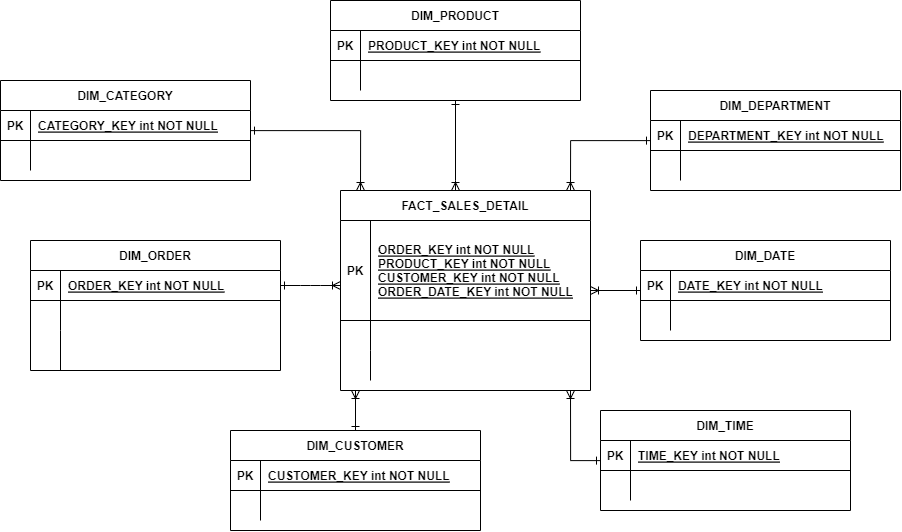

The diagram above was exported from draw.io. Its source (the exported page's mxGraphModel, read from the mxfile embedded in the PNG):
<mxGraphModel dx="2307" dy="1267" grid="1" gridSize="10" guides="1" tooltips="1" connect="1" arrows="1" fold="1" page="1" pageScale="1" pageWidth="850" pageHeight="1100" math="0" shadow="0" extFonts="Permanent Marker^https://fonts.googleapis.com/css?family=Permanent+Marker">
  <root>
    <mxCell id="0" />
    <mxCell id="1" parent="0" />
    <mxCell id="C-vyLk0tnHw3VtMMgP7b-12" value="" style="edgeStyle=entityRelationEdgeStyle;endArrow=ERoneToMany;startArrow=ERone;endFill=0;startFill=0;entryX=0;entryY=0.65;entryDx=0;entryDy=0;entryPerimeter=0;" parent="1" source="C-vyLk0tnHw3VtMMgP7b-3" target="C-vyLk0tnHw3VtMMgP7b-14" edge="1">
      <mxGeometry width="100" height="100" relative="1" as="geometry">
        <mxPoint x="400" y="180" as="sourcePoint" />
        <mxPoint x="460" y="205" as="targetPoint" />
      </mxGeometry>
    </mxCell>
    <mxCell id="C-vyLk0tnHw3VtMMgP7b-2" value="DIM_ORDER" style="shape=table;startSize=30;container=1;collapsible=1;childLayout=tableLayout;fixedRows=1;rowLines=0;fontStyle=1;align=center;resizeLast=1;" parent="1" vertex="1">
      <mxGeometry x="60" y="350" width="250" height="130" as="geometry" />
    </mxCell>
    <mxCell id="C-vyLk0tnHw3VtMMgP7b-3" value="" style="shape=partialRectangle;collapsible=0;dropTarget=0;pointerEvents=0;fillColor=none;points=[[0,0.5],[1,0.5]];portConstraint=eastwest;top=0;left=0;right=0;bottom=1;" parent="C-vyLk0tnHw3VtMMgP7b-2" vertex="1">
      <mxGeometry y="30" width="250" height="30" as="geometry" />
    </mxCell>
    <mxCell id="C-vyLk0tnHw3VtMMgP7b-4" value="PK" style="shape=partialRectangle;overflow=hidden;connectable=0;fillColor=none;top=0;left=0;bottom=0;right=0;fontStyle=1;" parent="C-vyLk0tnHw3VtMMgP7b-3" vertex="1">
      <mxGeometry width="30" height="30" as="geometry">
        <mxRectangle width="30" height="30" as="alternateBounds" />
      </mxGeometry>
    </mxCell>
    <mxCell id="C-vyLk0tnHw3VtMMgP7b-5" value="ORDER_KEY int NOT NULL " style="shape=partialRectangle;overflow=hidden;connectable=0;fillColor=none;top=0;left=0;bottom=0;right=0;align=left;spacingLeft=6;fontStyle=5;" parent="C-vyLk0tnHw3VtMMgP7b-3" vertex="1">
      <mxGeometry x="30" width="220" height="30" as="geometry">
        <mxRectangle width="220" height="30" as="alternateBounds" />
      </mxGeometry>
    </mxCell>
    <mxCell id="C-vyLk0tnHw3VtMMgP7b-6" value="" style="shape=partialRectangle;collapsible=0;dropTarget=0;pointerEvents=0;fillColor=none;points=[[0,0.5],[1,0.5]];portConstraint=eastwest;top=0;left=0;right=0;bottom=0;" parent="C-vyLk0tnHw3VtMMgP7b-2" vertex="1">
      <mxGeometry y="60" width="250" height="30" as="geometry" />
    </mxCell>
    <mxCell id="C-vyLk0tnHw3VtMMgP7b-7" value="" style="shape=partialRectangle;overflow=hidden;connectable=0;fillColor=none;top=0;left=0;bottom=0;right=0;" parent="C-vyLk0tnHw3VtMMgP7b-6" vertex="1">
      <mxGeometry width="30" height="30" as="geometry">
        <mxRectangle width="30" height="30" as="alternateBounds" />
      </mxGeometry>
    </mxCell>
    <mxCell id="C-vyLk0tnHw3VtMMgP7b-8" value="" style="shape=partialRectangle;overflow=hidden;connectable=0;fillColor=none;top=0;left=0;bottom=0;right=0;align=left;spacingLeft=6;" parent="C-vyLk0tnHw3VtMMgP7b-6" vertex="1">
      <mxGeometry x="30" width="220" height="30" as="geometry">
        <mxRectangle width="220" height="30" as="alternateBounds" />
      </mxGeometry>
    </mxCell>
    <mxCell id="C-vyLk0tnHw3VtMMgP7b-9" value="" style="shape=partialRectangle;collapsible=0;dropTarget=0;pointerEvents=0;fillColor=none;points=[[0,0.5],[1,0.5]];portConstraint=eastwest;top=0;left=0;right=0;bottom=0;" parent="C-vyLk0tnHw3VtMMgP7b-2" vertex="1">
      <mxGeometry y="90" width="250" height="40" as="geometry" />
    </mxCell>
    <mxCell id="C-vyLk0tnHw3VtMMgP7b-10" value="" style="shape=partialRectangle;overflow=hidden;connectable=0;fillColor=none;top=0;left=0;bottom=0;right=0;" parent="C-vyLk0tnHw3VtMMgP7b-9" vertex="1">
      <mxGeometry width="30" height="40" as="geometry">
        <mxRectangle width="30" height="40" as="alternateBounds" />
      </mxGeometry>
    </mxCell>
    <mxCell id="C-vyLk0tnHw3VtMMgP7b-11" value="" style="shape=partialRectangle;overflow=hidden;connectable=0;fillColor=none;top=0;left=0;bottom=0;right=0;align=left;spacingLeft=6;" parent="C-vyLk0tnHw3VtMMgP7b-9" vertex="1">
      <mxGeometry x="30" width="220" height="40" as="geometry">
        <mxRectangle width="220" height="40" as="alternateBounds" />
      </mxGeometry>
    </mxCell>
    <mxCell id="C-vyLk0tnHw3VtMMgP7b-13" value="FACT_SALES_DETAIL" style="shape=table;startSize=30;container=1;collapsible=1;childLayout=tableLayout;fixedRows=1;rowLines=0;fontStyle=1;align=center;resizeLast=1;" parent="1" vertex="1">
      <mxGeometry x="370" y="300" width="250" height="200" as="geometry">
        <mxRectangle x="450" y="280" width="90" height="30" as="alternateBounds" />
      </mxGeometry>
    </mxCell>
    <mxCell id="C-vyLk0tnHw3VtMMgP7b-14" value="" style="shape=partialRectangle;collapsible=0;dropTarget=0;pointerEvents=0;fillColor=none;points=[[0,0.5],[1,0.5]];portConstraint=eastwest;top=0;left=0;right=0;bottom=1;" parent="C-vyLk0tnHw3VtMMgP7b-13" vertex="1">
      <mxGeometry y="30" width="250" height="100" as="geometry" />
    </mxCell>
    <mxCell id="C-vyLk0tnHw3VtMMgP7b-15" value="PK" style="shape=partialRectangle;overflow=hidden;connectable=0;fillColor=none;top=0;left=0;bottom=0;right=0;fontStyle=1;" parent="C-vyLk0tnHw3VtMMgP7b-14" vertex="1">
      <mxGeometry width="30" height="100" as="geometry">
        <mxRectangle width="30" height="100" as="alternateBounds" />
      </mxGeometry>
    </mxCell>
    <mxCell id="C-vyLk0tnHw3VtMMgP7b-16" value="ORDER_KEY int NOT NULL &#10;PRODUCT_KEY int NOT NULL&#10;CUSTOMER_KEY int NOT NULL&#10;ORDER_DATE_KEY int NOT NULL" style="shape=partialRectangle;overflow=hidden;connectable=0;fillColor=none;top=0;left=0;bottom=0;right=0;align=left;spacingLeft=6;fontStyle=5;" parent="C-vyLk0tnHw3VtMMgP7b-14" vertex="1">
      <mxGeometry x="30" width="220" height="100" as="geometry">
        <mxRectangle width="220" height="100" as="alternateBounds" />
      </mxGeometry>
    </mxCell>
    <mxCell id="C-vyLk0tnHw3VtMMgP7b-17" value="" style="shape=partialRectangle;collapsible=0;dropTarget=0;pointerEvents=0;fillColor=none;points=[[0,0.5],[1,0.5]];portConstraint=eastwest;top=0;left=0;right=0;bottom=0;" parent="C-vyLk0tnHw3VtMMgP7b-13" vertex="1">
      <mxGeometry y="130" width="250" height="30" as="geometry" />
    </mxCell>
    <mxCell id="C-vyLk0tnHw3VtMMgP7b-18" value="" style="shape=partialRectangle;overflow=hidden;connectable=0;fillColor=none;top=0;left=0;bottom=0;right=0;" parent="C-vyLk0tnHw3VtMMgP7b-17" vertex="1">
      <mxGeometry width="30" height="30" as="geometry">
        <mxRectangle width="30" height="30" as="alternateBounds" />
      </mxGeometry>
    </mxCell>
    <mxCell id="C-vyLk0tnHw3VtMMgP7b-19" value="" style="shape=partialRectangle;overflow=hidden;connectable=0;fillColor=none;top=0;left=0;bottom=0;right=0;align=left;spacingLeft=6;" parent="C-vyLk0tnHw3VtMMgP7b-17" vertex="1">
      <mxGeometry x="30" width="220" height="30" as="geometry">
        <mxRectangle width="220" height="30" as="alternateBounds" />
      </mxGeometry>
    </mxCell>
    <mxCell id="C-vyLk0tnHw3VtMMgP7b-20" value="" style="shape=partialRectangle;collapsible=0;dropTarget=0;pointerEvents=0;fillColor=none;points=[[0,0.5],[1,0.5]];portConstraint=eastwest;top=0;left=0;right=0;bottom=0;" parent="C-vyLk0tnHw3VtMMgP7b-13" vertex="1">
      <mxGeometry y="160" width="250" height="30" as="geometry" />
    </mxCell>
    <mxCell id="C-vyLk0tnHw3VtMMgP7b-21" value="" style="shape=partialRectangle;overflow=hidden;connectable=0;fillColor=none;top=0;left=0;bottom=0;right=0;" parent="C-vyLk0tnHw3VtMMgP7b-20" vertex="1">
      <mxGeometry width="30" height="30" as="geometry">
        <mxRectangle width="30" height="30" as="alternateBounds" />
      </mxGeometry>
    </mxCell>
    <mxCell id="C-vyLk0tnHw3VtMMgP7b-22" value="" style="shape=partialRectangle;overflow=hidden;connectable=0;fillColor=none;top=0;left=0;bottom=0;right=0;align=left;spacingLeft=6;" parent="C-vyLk0tnHw3VtMMgP7b-20" vertex="1">
      <mxGeometry x="30" width="220" height="30" as="geometry">
        <mxRectangle width="220" height="30" as="alternateBounds" />
      </mxGeometry>
    </mxCell>
    <mxCell id="n3o2oc6QFJvTQlEeUw53-8" style="edgeStyle=orthogonalEdgeStyle;rounded=0;orthogonalLoop=1;jettySize=auto;html=1;startArrow=ERone;startFill=0;endArrow=ERoneToMany;endFill=0;" parent="1" source="C-vyLk0tnHw3VtMMgP7b-23" edge="1">
      <mxGeometry relative="1" as="geometry">
        <mxPoint x="390" y="300" as="targetPoint" />
      </mxGeometry>
    </mxCell>
    <mxCell id="C-vyLk0tnHw3VtMMgP7b-23" value="DIM_CATEGORY" style="shape=table;startSize=30;container=1;collapsible=1;childLayout=tableLayout;fixedRows=1;rowLines=0;fontStyle=1;align=center;resizeLast=1;" parent="1" vertex="1">
      <mxGeometry x="30" y="190" width="250" height="100" as="geometry" />
    </mxCell>
    <mxCell id="C-vyLk0tnHw3VtMMgP7b-24" value="" style="shape=partialRectangle;collapsible=0;dropTarget=0;pointerEvents=0;fillColor=none;points=[[0,0.5],[1,0.5]];portConstraint=eastwest;top=0;left=0;right=0;bottom=1;" parent="C-vyLk0tnHw3VtMMgP7b-23" vertex="1">
      <mxGeometry y="30" width="250" height="30" as="geometry" />
    </mxCell>
    <mxCell id="C-vyLk0tnHw3VtMMgP7b-25" value="PK" style="shape=partialRectangle;overflow=hidden;connectable=0;fillColor=none;top=0;left=0;bottom=0;right=0;fontStyle=1;" parent="C-vyLk0tnHw3VtMMgP7b-24" vertex="1">
      <mxGeometry width="30" height="30" as="geometry">
        <mxRectangle width="30" height="30" as="alternateBounds" />
      </mxGeometry>
    </mxCell>
    <mxCell id="C-vyLk0tnHw3VtMMgP7b-26" value="CATEGORY_KEY int NOT NULL " style="shape=partialRectangle;overflow=hidden;connectable=0;fillColor=none;top=0;left=0;bottom=0;right=0;align=left;spacingLeft=6;fontStyle=5;" parent="C-vyLk0tnHw3VtMMgP7b-24" vertex="1">
      <mxGeometry x="30" width="220" height="30" as="geometry">
        <mxRectangle width="220" height="30" as="alternateBounds" />
      </mxGeometry>
    </mxCell>
    <mxCell id="C-vyLk0tnHw3VtMMgP7b-27" value="" style="shape=partialRectangle;collapsible=0;dropTarget=0;pointerEvents=0;fillColor=none;points=[[0,0.5],[1,0.5]];portConstraint=eastwest;top=0;left=0;right=0;bottom=0;" parent="C-vyLk0tnHw3VtMMgP7b-23" vertex="1">
      <mxGeometry y="60" width="250" height="30" as="geometry" />
    </mxCell>
    <mxCell id="C-vyLk0tnHw3VtMMgP7b-28" value="" style="shape=partialRectangle;overflow=hidden;connectable=0;fillColor=none;top=0;left=0;bottom=0;right=0;" parent="C-vyLk0tnHw3VtMMgP7b-27" vertex="1">
      <mxGeometry width="30" height="30" as="geometry">
        <mxRectangle width="30" height="30" as="alternateBounds" />
      </mxGeometry>
    </mxCell>
    <mxCell id="C-vyLk0tnHw3VtMMgP7b-29" value="" style="shape=partialRectangle;overflow=hidden;connectable=0;fillColor=none;top=0;left=0;bottom=0;right=0;align=left;spacingLeft=6;" parent="C-vyLk0tnHw3VtMMgP7b-27" vertex="1">
      <mxGeometry x="30" width="220" height="30" as="geometry">
        <mxRectangle width="220" height="30" as="alternateBounds" />
      </mxGeometry>
    </mxCell>
    <mxCell id="n3o2oc6QFJvTQlEeUw53-7" style="edgeStyle=orthogonalEdgeStyle;rounded=0;orthogonalLoop=1;jettySize=auto;html=1;startArrow=ERone;startFill=0;endArrow=ERoneToMany;endFill=0;" parent="1" source="u9g7-U4gP6nkkaGo-54U-2" edge="1">
      <mxGeometry relative="1" as="geometry">
        <mxPoint x="485" y="300" as="targetPoint" />
        <Array as="points">
          <mxPoint x="485" y="290" />
          <mxPoint x="485" y="290" />
        </Array>
      </mxGeometry>
    </mxCell>
    <mxCell id="u9g7-U4gP6nkkaGo-54U-2" value="DIM_PRODUCT" style="shape=table;startSize=30;container=1;collapsible=1;childLayout=tableLayout;fixedRows=1;rowLines=0;fontStyle=1;align=center;resizeLast=1;" parent="1" vertex="1">
      <mxGeometry x="360" y="110" width="250" height="100" as="geometry" />
    </mxCell>
    <mxCell id="u9g7-U4gP6nkkaGo-54U-3" value="" style="shape=partialRectangle;collapsible=0;dropTarget=0;pointerEvents=0;fillColor=none;points=[[0,0.5],[1,0.5]];portConstraint=eastwest;top=0;left=0;right=0;bottom=1;" parent="u9g7-U4gP6nkkaGo-54U-2" vertex="1">
      <mxGeometry y="30" width="250" height="30" as="geometry" />
    </mxCell>
    <mxCell id="u9g7-U4gP6nkkaGo-54U-4" value="PK" style="shape=partialRectangle;overflow=hidden;connectable=0;fillColor=none;top=0;left=0;bottom=0;right=0;fontStyle=1;" parent="u9g7-U4gP6nkkaGo-54U-3" vertex="1">
      <mxGeometry width="30" height="30" as="geometry">
        <mxRectangle width="30" height="30" as="alternateBounds" />
      </mxGeometry>
    </mxCell>
    <mxCell id="u9g7-U4gP6nkkaGo-54U-5" value="PRODUCT_KEY int NOT NULL " style="shape=partialRectangle;overflow=hidden;connectable=0;fillColor=none;top=0;left=0;bottom=0;right=0;align=left;spacingLeft=6;fontStyle=5;" parent="u9g7-U4gP6nkkaGo-54U-3" vertex="1">
      <mxGeometry x="30" width="220" height="30" as="geometry">
        <mxRectangle width="220" height="30" as="alternateBounds" />
      </mxGeometry>
    </mxCell>
    <mxCell id="u9g7-U4gP6nkkaGo-54U-6" value="" style="shape=partialRectangle;collapsible=0;dropTarget=0;pointerEvents=0;fillColor=none;points=[[0,0.5],[1,0.5]];portConstraint=eastwest;top=0;left=0;right=0;bottom=0;" parent="u9g7-U4gP6nkkaGo-54U-2" vertex="1">
      <mxGeometry y="60" width="250" height="30" as="geometry" />
    </mxCell>
    <mxCell id="u9g7-U4gP6nkkaGo-54U-7" value="" style="shape=partialRectangle;overflow=hidden;connectable=0;fillColor=none;top=0;left=0;bottom=0;right=0;" parent="u9g7-U4gP6nkkaGo-54U-6" vertex="1">
      <mxGeometry width="30" height="30" as="geometry">
        <mxRectangle width="30" height="30" as="alternateBounds" />
      </mxGeometry>
    </mxCell>
    <mxCell id="u9g7-U4gP6nkkaGo-54U-8" value="" style="shape=partialRectangle;overflow=hidden;connectable=0;fillColor=none;top=0;left=0;bottom=0;right=0;align=left;spacingLeft=6;" parent="u9g7-U4gP6nkkaGo-54U-6" vertex="1">
      <mxGeometry x="30" width="220" height="30" as="geometry">
        <mxRectangle width="220" height="30" as="alternateBounds" />
      </mxGeometry>
    </mxCell>
    <mxCell id="n3o2oc6QFJvTQlEeUw53-10" style="edgeStyle=orthogonalEdgeStyle;rounded=0;orthogonalLoop=1;jettySize=auto;html=1;startArrow=ERone;startFill=0;endArrow=ERoneToMany;endFill=0;entryX=0.92;entryY=0;entryDx=0;entryDy=0;entryPerimeter=0;" parent="1" source="u9g7-U4gP6nkkaGo-54U-9" target="C-vyLk0tnHw3VtMMgP7b-13" edge="1">
      <mxGeometry relative="1" as="geometry">
        <mxPoint x="599" y="310" as="targetPoint" />
      </mxGeometry>
    </mxCell>
    <mxCell id="u9g7-U4gP6nkkaGo-54U-9" value="DIM_DEPARTMENT" style="shape=table;startSize=30;container=1;collapsible=1;childLayout=tableLayout;fixedRows=1;rowLines=0;fontStyle=1;align=center;resizeLast=1;" parent="1" vertex="1">
      <mxGeometry x="680" y="200" width="250" height="100" as="geometry" />
    </mxCell>
    <mxCell id="u9g7-U4gP6nkkaGo-54U-10" value="" style="shape=partialRectangle;collapsible=0;dropTarget=0;pointerEvents=0;fillColor=none;points=[[0,0.5],[1,0.5]];portConstraint=eastwest;top=0;left=0;right=0;bottom=1;" parent="u9g7-U4gP6nkkaGo-54U-9" vertex="1">
      <mxGeometry y="30" width="250" height="30" as="geometry" />
    </mxCell>
    <mxCell id="u9g7-U4gP6nkkaGo-54U-11" value="PK" style="shape=partialRectangle;overflow=hidden;connectable=0;fillColor=none;top=0;left=0;bottom=0;right=0;fontStyle=1;" parent="u9g7-U4gP6nkkaGo-54U-10" vertex="1">
      <mxGeometry width="30" height="30" as="geometry">
        <mxRectangle width="30" height="30" as="alternateBounds" />
      </mxGeometry>
    </mxCell>
    <mxCell id="u9g7-U4gP6nkkaGo-54U-12" value="DEPARTMENT_KEY int NOT NULL " style="shape=partialRectangle;overflow=hidden;connectable=0;fillColor=none;top=0;left=0;bottom=0;right=0;align=left;spacingLeft=6;fontStyle=5;" parent="u9g7-U4gP6nkkaGo-54U-10" vertex="1">
      <mxGeometry x="30" width="220" height="30" as="geometry">
        <mxRectangle width="220" height="30" as="alternateBounds" />
      </mxGeometry>
    </mxCell>
    <mxCell id="u9g7-U4gP6nkkaGo-54U-13" value="" style="shape=partialRectangle;collapsible=0;dropTarget=0;pointerEvents=0;fillColor=none;points=[[0,0.5],[1,0.5]];portConstraint=eastwest;top=0;left=0;right=0;bottom=0;" parent="u9g7-U4gP6nkkaGo-54U-9" vertex="1">
      <mxGeometry y="60" width="250" height="30" as="geometry" />
    </mxCell>
    <mxCell id="u9g7-U4gP6nkkaGo-54U-14" value="" style="shape=partialRectangle;overflow=hidden;connectable=0;fillColor=none;top=0;left=0;bottom=0;right=0;" parent="u9g7-U4gP6nkkaGo-54U-13" vertex="1">
      <mxGeometry width="30" height="30" as="geometry">
        <mxRectangle width="30" height="30" as="alternateBounds" />
      </mxGeometry>
    </mxCell>
    <mxCell id="u9g7-U4gP6nkkaGo-54U-15" value="" style="shape=partialRectangle;overflow=hidden;connectable=0;fillColor=none;top=0;left=0;bottom=0;right=0;align=left;spacingLeft=6;" parent="u9g7-U4gP6nkkaGo-54U-13" vertex="1">
      <mxGeometry x="30" width="220" height="30" as="geometry">
        <mxRectangle width="220" height="30" as="alternateBounds" />
      </mxGeometry>
    </mxCell>
    <mxCell id="n3o2oc6QFJvTQlEeUw53-12" style="edgeStyle=orthogonalEdgeStyle;rounded=0;orthogonalLoop=1;jettySize=auto;html=1;startArrow=ERone;startFill=0;endArrow=ERoneToMany;endFill=0;" parent="1" source="u9g7-U4gP6nkkaGo-54U-16" edge="1">
      <mxGeometry relative="1" as="geometry">
        <mxPoint x="620" y="400" as="targetPoint" />
      </mxGeometry>
    </mxCell>
    <mxCell id="u9g7-U4gP6nkkaGo-54U-16" value="DIM_DATE" style="shape=table;startSize=30;container=1;collapsible=1;childLayout=tableLayout;fixedRows=1;rowLines=0;fontStyle=1;align=center;resizeLast=1;" parent="1" vertex="1">
      <mxGeometry x="670" y="350" width="250" height="100" as="geometry" />
    </mxCell>
    <mxCell id="u9g7-U4gP6nkkaGo-54U-17" value="" style="shape=partialRectangle;collapsible=0;dropTarget=0;pointerEvents=0;fillColor=none;points=[[0,0.5],[1,0.5]];portConstraint=eastwest;top=0;left=0;right=0;bottom=1;" parent="u9g7-U4gP6nkkaGo-54U-16" vertex="1">
      <mxGeometry y="30" width="250" height="30" as="geometry" />
    </mxCell>
    <mxCell id="u9g7-U4gP6nkkaGo-54U-18" value="PK" style="shape=partialRectangle;overflow=hidden;connectable=0;fillColor=none;top=0;left=0;bottom=0;right=0;fontStyle=1;" parent="u9g7-U4gP6nkkaGo-54U-17" vertex="1">
      <mxGeometry width="30" height="30" as="geometry">
        <mxRectangle width="30" height="30" as="alternateBounds" />
      </mxGeometry>
    </mxCell>
    <mxCell id="u9g7-U4gP6nkkaGo-54U-19" value="DATE_KEY int NOT NULL " style="shape=partialRectangle;overflow=hidden;connectable=0;fillColor=none;top=0;left=0;bottom=0;right=0;align=left;spacingLeft=6;fontStyle=5;" parent="u9g7-U4gP6nkkaGo-54U-17" vertex="1">
      <mxGeometry x="30" width="220" height="30" as="geometry">
        <mxRectangle width="220" height="30" as="alternateBounds" />
      </mxGeometry>
    </mxCell>
    <mxCell id="u9g7-U4gP6nkkaGo-54U-20" value="" style="shape=partialRectangle;collapsible=0;dropTarget=0;pointerEvents=0;fillColor=none;points=[[0,0.5],[1,0.5]];portConstraint=eastwest;top=0;left=0;right=0;bottom=0;" parent="u9g7-U4gP6nkkaGo-54U-16" vertex="1">
      <mxGeometry y="60" width="250" height="30" as="geometry" />
    </mxCell>
    <mxCell id="u9g7-U4gP6nkkaGo-54U-21" value="" style="shape=partialRectangle;overflow=hidden;connectable=0;fillColor=none;top=0;left=0;bottom=0;right=0;" parent="u9g7-U4gP6nkkaGo-54U-20" vertex="1">
      <mxGeometry width="30" height="30" as="geometry">
        <mxRectangle width="30" height="30" as="alternateBounds" />
      </mxGeometry>
    </mxCell>
    <mxCell id="u9g7-U4gP6nkkaGo-54U-22" value="" style="shape=partialRectangle;overflow=hidden;connectable=0;fillColor=none;top=0;left=0;bottom=0;right=0;align=left;spacingLeft=6;" parent="u9g7-U4gP6nkkaGo-54U-20" vertex="1">
      <mxGeometry x="30" width="220" height="30" as="geometry">
        <mxRectangle width="220" height="30" as="alternateBounds" />
      </mxGeometry>
    </mxCell>
    <mxCell id="n3o2oc6QFJvTQlEeUw53-4" style="edgeStyle=orthogonalEdgeStyle;rounded=0;orthogonalLoop=1;jettySize=auto;html=1;endArrow=ERoneToMany;endFill=0;startArrow=ERone;startFill=0;" parent="1" source="u9g7-U4gP6nkkaGo-54U-23" edge="1">
      <mxGeometry relative="1" as="geometry">
        <mxPoint x="385" y="500" as="targetPoint" />
      </mxGeometry>
    </mxCell>
    <mxCell id="u9g7-U4gP6nkkaGo-54U-23" value="DIM_CUSTOMER" style="shape=table;startSize=30;container=1;collapsible=1;childLayout=tableLayout;fixedRows=1;rowLines=0;fontStyle=1;align=center;resizeLast=1;" parent="1" vertex="1">
      <mxGeometry x="260" y="540" width="250" height="100" as="geometry" />
    </mxCell>
    <mxCell id="u9g7-U4gP6nkkaGo-54U-24" value="" style="shape=partialRectangle;collapsible=0;dropTarget=0;pointerEvents=0;fillColor=none;points=[[0,0.5],[1,0.5]];portConstraint=eastwest;top=0;left=0;right=0;bottom=1;" parent="u9g7-U4gP6nkkaGo-54U-23" vertex="1">
      <mxGeometry y="30" width="250" height="30" as="geometry" />
    </mxCell>
    <mxCell id="u9g7-U4gP6nkkaGo-54U-25" value="PK" style="shape=partialRectangle;overflow=hidden;connectable=0;fillColor=none;top=0;left=0;bottom=0;right=0;fontStyle=1;" parent="u9g7-U4gP6nkkaGo-54U-24" vertex="1">
      <mxGeometry width="30" height="30" as="geometry">
        <mxRectangle width="30" height="30" as="alternateBounds" />
      </mxGeometry>
    </mxCell>
    <mxCell id="u9g7-U4gP6nkkaGo-54U-26" value="CUSTOMER_KEY int NOT NULL " style="shape=partialRectangle;overflow=hidden;connectable=0;fillColor=none;top=0;left=0;bottom=0;right=0;align=left;spacingLeft=6;fontStyle=5;" parent="u9g7-U4gP6nkkaGo-54U-24" vertex="1">
      <mxGeometry x="30" width="220" height="30" as="geometry">
        <mxRectangle width="220" height="30" as="alternateBounds" />
      </mxGeometry>
    </mxCell>
    <mxCell id="u9g7-U4gP6nkkaGo-54U-27" value="" style="shape=partialRectangle;collapsible=0;dropTarget=0;pointerEvents=0;fillColor=none;points=[[0,0.5],[1,0.5]];portConstraint=eastwest;top=0;left=0;right=0;bottom=0;" parent="u9g7-U4gP6nkkaGo-54U-23" vertex="1">
      <mxGeometry y="60" width="250" height="30" as="geometry" />
    </mxCell>
    <mxCell id="u9g7-U4gP6nkkaGo-54U-28" value="" style="shape=partialRectangle;overflow=hidden;connectable=0;fillColor=none;top=0;left=0;bottom=0;right=0;" parent="u9g7-U4gP6nkkaGo-54U-27" vertex="1">
      <mxGeometry width="30" height="30" as="geometry">
        <mxRectangle width="30" height="30" as="alternateBounds" />
      </mxGeometry>
    </mxCell>
    <mxCell id="u9g7-U4gP6nkkaGo-54U-29" value="" style="shape=partialRectangle;overflow=hidden;connectable=0;fillColor=none;top=0;left=0;bottom=0;right=0;align=left;spacingLeft=6;" parent="u9g7-U4gP6nkkaGo-54U-27" vertex="1">
      <mxGeometry x="30" width="220" height="30" as="geometry">
        <mxRectangle width="220" height="30" as="alternateBounds" />
      </mxGeometry>
    </mxCell>
    <mxCell id="n3o2oc6QFJvTQlEeUw53-11" style="edgeStyle=orthogonalEdgeStyle;rounded=0;orthogonalLoop=1;jettySize=auto;html=1;startArrow=ERone;startFill=0;endArrow=ERoneToMany;endFill=0;" parent="1" source="u9g7-U4gP6nkkaGo-54U-30" edge="1">
      <mxGeometry relative="1" as="geometry">
        <mxPoint x="600" y="500" as="targetPoint" />
      </mxGeometry>
    </mxCell>
    <mxCell id="u9g7-U4gP6nkkaGo-54U-30" value="DIM_TIME" style="shape=table;startSize=30;container=1;collapsible=1;childLayout=tableLayout;fixedRows=1;rowLines=0;fontStyle=1;align=center;resizeLast=1;" parent="1" vertex="1">
      <mxGeometry x="630" y="520" width="250" height="100" as="geometry" />
    </mxCell>
    <mxCell id="u9g7-U4gP6nkkaGo-54U-31" value="" style="shape=partialRectangle;collapsible=0;dropTarget=0;pointerEvents=0;fillColor=none;points=[[0,0.5],[1,0.5]];portConstraint=eastwest;top=0;left=0;right=0;bottom=1;" parent="u9g7-U4gP6nkkaGo-54U-30" vertex="1">
      <mxGeometry y="30" width="250" height="30" as="geometry" />
    </mxCell>
    <mxCell id="u9g7-U4gP6nkkaGo-54U-32" value="PK" style="shape=partialRectangle;overflow=hidden;connectable=0;fillColor=none;top=0;left=0;bottom=0;right=0;fontStyle=1;" parent="u9g7-U4gP6nkkaGo-54U-31" vertex="1">
      <mxGeometry width="30" height="30" as="geometry">
        <mxRectangle width="30" height="30" as="alternateBounds" />
      </mxGeometry>
    </mxCell>
    <mxCell id="u9g7-U4gP6nkkaGo-54U-33" value="TIME_KEY int NOT NULL " style="shape=partialRectangle;overflow=hidden;connectable=0;fillColor=none;top=0;left=0;bottom=0;right=0;align=left;spacingLeft=6;fontStyle=5;" parent="u9g7-U4gP6nkkaGo-54U-31" vertex="1">
      <mxGeometry x="30" width="220" height="30" as="geometry">
        <mxRectangle width="220" height="30" as="alternateBounds" />
      </mxGeometry>
    </mxCell>
    <mxCell id="u9g7-U4gP6nkkaGo-54U-34" value="" style="shape=partialRectangle;collapsible=0;dropTarget=0;pointerEvents=0;fillColor=none;points=[[0,0.5],[1,0.5]];portConstraint=eastwest;top=0;left=0;right=0;bottom=0;" parent="u9g7-U4gP6nkkaGo-54U-30" vertex="1">
      <mxGeometry y="60" width="250" height="30" as="geometry" />
    </mxCell>
    <mxCell id="u9g7-U4gP6nkkaGo-54U-35" value="" style="shape=partialRectangle;overflow=hidden;connectable=0;fillColor=none;top=0;left=0;bottom=0;right=0;" parent="u9g7-U4gP6nkkaGo-54U-34" vertex="1">
      <mxGeometry width="30" height="30" as="geometry">
        <mxRectangle width="30" height="30" as="alternateBounds" />
      </mxGeometry>
    </mxCell>
    <mxCell id="u9g7-U4gP6nkkaGo-54U-36" value="" style="shape=partialRectangle;overflow=hidden;connectable=0;fillColor=none;top=0;left=0;bottom=0;right=0;align=left;spacingLeft=6;" parent="u9g7-U4gP6nkkaGo-54U-34" vertex="1">
      <mxGeometry x="30" width="220" height="30" as="geometry">
        <mxRectangle width="220" height="30" as="alternateBounds" />
      </mxGeometry>
    </mxCell>
  </root>
</mxGraphModel>